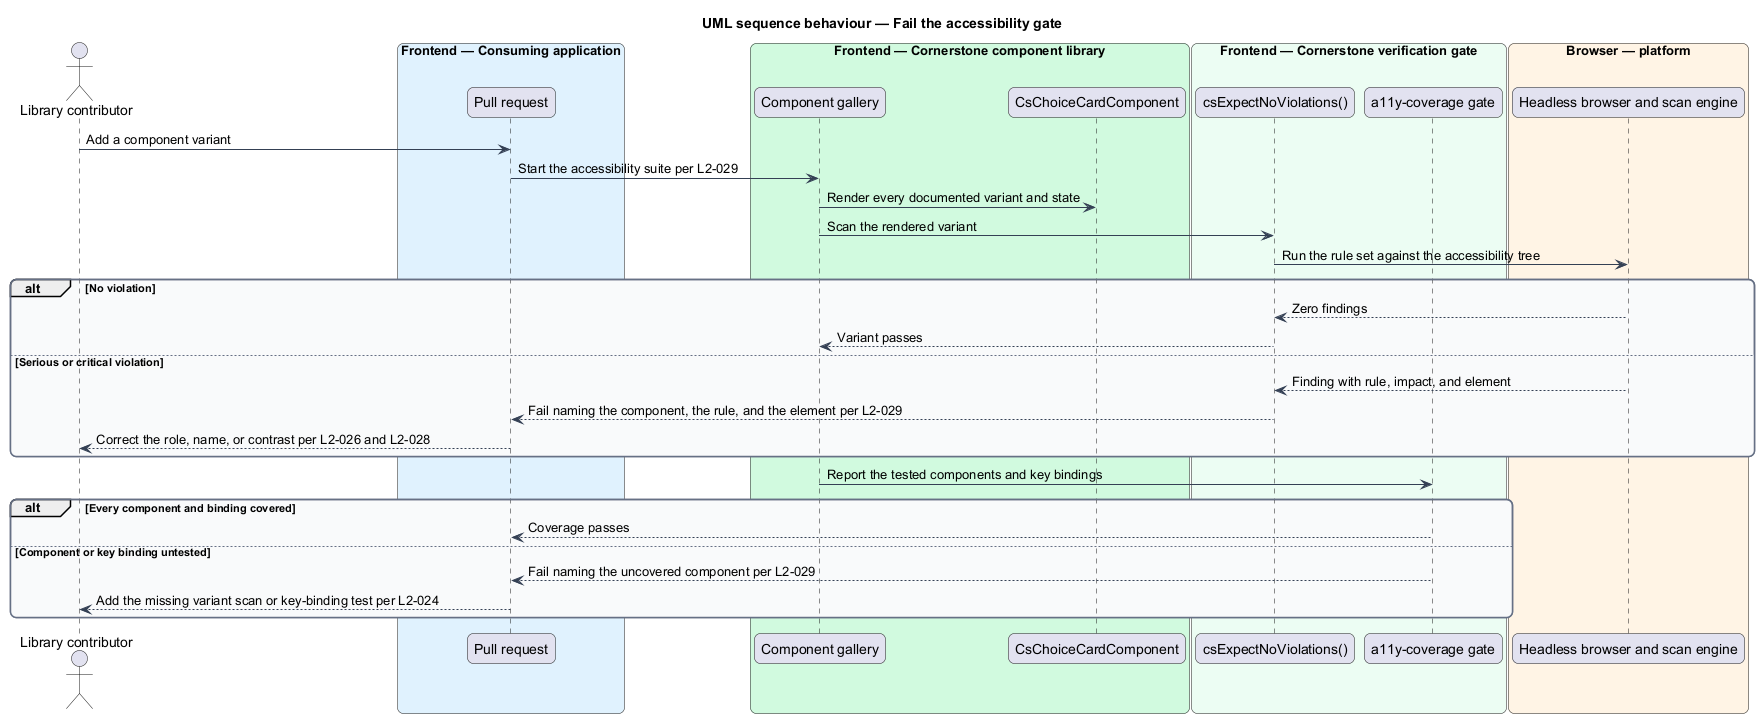

The diagram above was rendered by PlantUML. Its source (embedded in the PNG):
@startuml
title UML sequence behaviour — Fail the accessibility gate
skinparam backgroundColor #FFFFFF
skinparam shadowing false
skinparam roundcorner 12
skinparam defaultFontName Arial
skinparam ArrowColor #344054
skinparam rectangle {
  BorderColor #344054
  FontColor #101828
}
skinparam package {
  BorderColor #667085
  FontColor #101828
  BackgroundColor #F9FAFB
}
actor "Library contributor" as dev
box "Frontend — Consuming application" #E0F2FE
  participant "Pull request" as pr
end box
box "Frontend — Cornerstone component library" #D1FADF
  participant "Component gallery" as gallery
  participant "CsChoiceCardComponent" as comp
end box
box "Frontend — Cornerstone verification gate" #ECFDF3
  participant "csExpectNoViolations()" as scan
  participant "a11y-coverage gate" as coverage
end box
box "Browser — platform" #FFF4E5
  participant "Headless browser and scan engine" as engine
end box

dev -> pr : Add a component variant
pr -> gallery : Start the accessibility suite per L2-029
gallery -> comp : Render every documented variant and state
gallery -> scan : Scan the rendered variant
scan -> engine : Run the rule set against the accessibility tree

alt No violation
  engine --> scan : Zero findings
  scan --> gallery : Variant passes
else Serious or critical violation
  engine --> scan : Finding with rule, impact, and element
  scan --> pr : Fail naming the component, the rule, and the element per L2-029
  pr --> dev : Correct the role, name, or contrast per L2-026 and L2-028
end

gallery -> coverage : Report the tested components and key bindings
alt Every component and binding covered
  coverage --> pr : Coverage passes
else Component or key binding untested
  coverage --> pr : Fail naming the uncovered component per L2-029
  pr --> dev : Add the missing variant scan or key-binding test per L2-024
end
@enduml